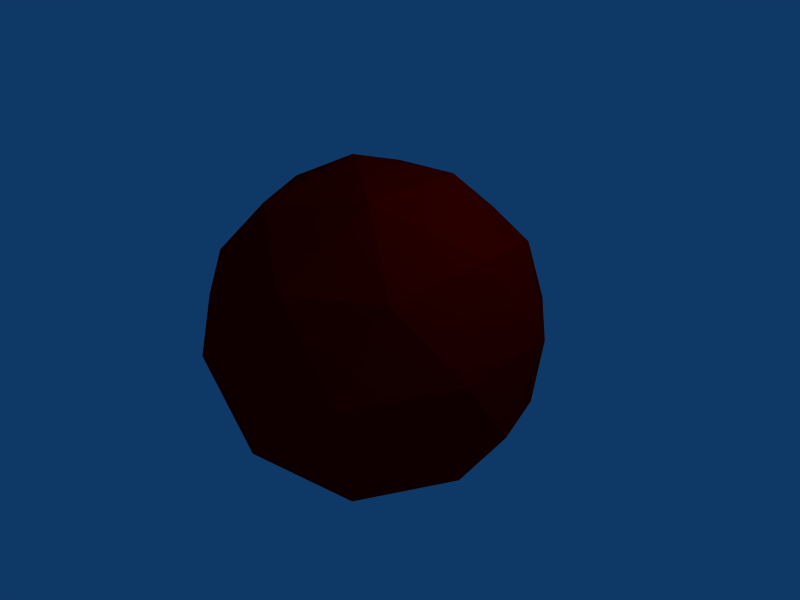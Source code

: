# Source: waypoint.blend  (saved by Blender 2.49.2; exported with 4.5.12 LTS)
import bpy
from mathutils import Matrix  # noqa: F401  (used for matrix-valued properties, if any)

bpy.ops.wm.read_factory_settings(use_empty=True)
scene = bpy.context.scene
scene.name = 'Scene'

# ---- collections
col_collection_1 = bpy.data.collections.new('Collection 1'); scene.collection.children.link(col_collection_1)

# ---- materials (node trees are filled in below, after node groups)
mat_material_001 = bpy.data.materials.new('Material.001')
mat_material_001.alpha_threshold = 0.0
mat_material_001.diffuse_color = (1.0, 0.0, 0.0, 1.0)
mat_material_001.roughness = 0.5
mat_material_001.line_color = (0.0, 0.0, 0.0, 0.3577)

# ---- material node trees

# ---- world
world_world = bpy.data.worlds.new('World'); scene.world = world_world
world_world.color = (0.05656, 0.2208, 0.4)
world_world.use_sun_shadow = False
world_world.sun_shadow_jitter_overblur = 0.0
world_world.cycles.sampling_method = 'MANUAL'
world_world.cycles.sample_map_resolution = 256

# ---- cameras
cam_camera = bpy.data.cameras.new('Camera')
cam_camera.passepartout_alpha = 0.2
cam_camera.clip_end = 100.0
cam_camera.lens = 35.0
cam_camera.ortho_scale = 7.314
cam_camera.show_passepartout = False
cam_camera.show_safe_areas = True
cam_camera.dof.focus_distance = 0.0
cam_camera.dof.aperture_fstop = 128.0

# ---- lights
light_spot = bpy.data.lights.new('Spot', 'POINT')
light_spot.transmission_factor = 0.0
light_spot.cutoff_distance = 30.0
light_spot.energy = 100.0
light_spot.shadow_buffer_clip_start = 1.001
light_spot.shadow_soft_size = 1.0
light_spot.shadow_maximum_resolution = 0.006
light_spot.use_absolute_resolution = True
light_spot.cycles.use_multiple_importance_sampling = False

# ---- meshes
me_sphere = bpy.data.meshes.new('Sphere')
me_sphere.from_pydata([(0.3595, 0.02924, -2.474), (-1.684, 1.25, -1.36), (0.7521, 2.167, -0.9949), (2.372, 0.1068, -0.7839), (0.9357, -2.083, -1.018), (-1.571, -1.376, -1.374), (-0.9357, 2.083, 1.018), (1.571, 1.376, 1.374), (1.684, -1.25, 1.36), (-0.7521, -2.167, 0.9949), (-2.372, -0.1068, 0.7839), (-0.3595, -0.02924, 2.474), (-0.7787, 0.7521, -2.253), (0.6534, 1.291, -2.039), (-0.548, 2.008, -1.384), (-0.7121, -0.7915, -2.262), (-1.913, -0.07377, -1.607), (1.605, 0.07997, -1.915), (1.836, 1.336, -1.046), (0.7613, -1.207, -2.053), (1.944, -1.161, -1.059), (-0.3734, -2.033, -1.407), (-2.317, -0.8715, -0.3471), (-2.384, 0.6721, -0.3386), (-1.54, 1.959, -0.2007), (-0.1079, 2.498, 0.01383), (1.365, 2.082, 0.2231), (2.317, 0.8715, 0.3471), (2.384, -0.6721, 0.3386), (1.54, -1.959, 0.2007), (0.1079, -2.498, -0.01383), (-1.365, -2.082, -0.2231), (-1.944, 1.161, 1.059), (0.3734, 2.033, 1.407), (1.913, 0.07377, 1.607), (0.548, -2.008, 1.384), (-1.836, -1.336, 1.046), (-1.605, -0.07997, 1.915), (-0.7613, 1.207, 2.053), (0.7121, 0.7915, 2.262), (0.7787, -0.7521, 2.253), (-0.6534, -1.291, 2.039)], [], [(14, 12, 1), (12, 14, 13), (2, 13, 14), (13, 0, 12), (16, 1, 12), (12, 15, 16), (5, 16, 15), (12, 0, 15), (18, 13, 2), (13, 18, 17), (3, 17, 18), (17, 0, 13), (20, 17, 3), (17, 20, 19), (4, 19, 20), (19, 0, 17), (21, 19, 4), (19, 21, 15), (5, 15, 21), (15, 0, 19), (23, 1, 16), (16, 22, 23), (10, 23, 22), (22, 16, 5), (25, 2, 14), (14, 24, 25), (6, 25, 24), (24, 14, 1), (27, 3, 18), (18, 26, 27), (7, 27, 26), (26, 18, 2), (29, 4, 20), (20, 28, 29), (8, 29, 28), (28, 20, 3), (31, 5, 21), (21, 30, 31), (9, 31, 30), (30, 21, 4), (32, 23, 10), (23, 32, 24), (6, 24, 32), (24, 1, 23), (33, 25, 6), (25, 33, 26), (7, 26, 33), (26, 2, 25), (34, 27, 7), (27, 34, 28), (8, 28, 34), (28, 3, 27), (35, 29, 8), (29, 35, 30), (9, 30, 35), (30, 4, 29), (36, 31, 9), (31, 36, 22), (10, 22, 36), (22, 5, 31), (38, 6, 32), (32, 37, 38), (11, 38, 37), (37, 32, 10), (39, 7, 33), (33, 38, 39), (11, 39, 38), (38, 33, 6), (40, 8, 34), (34, 39, 40), (11, 40, 39), (39, 34, 7), (41, 9, 35), (35, 40, 41), (11, 41, 40), (40, 35, 8), (37, 10, 36), (36, 41, 37), (11, 37, 41), (41, 36, 9)])
me_sphere.materials.append(None)
me_sphere.use_remesh_preserve_volume = False
me_sphere.use_remesh_preserve_attributes = False
me_sphere.use_mirror_vertex_groups = False
me_sphere.update()

# ---- objects
ob_sphere = bpy.data.objects.new('Sphere', me_sphere)
ob_lamp = bpy.data.objects.new('Lamp', light_spot)
ob_camera = bpy.data.objects.new('Camera', cam_camera)

# ---- transforms, parenting, visibility, modifiers, constraints
ob_sphere.location = (0.0, 0.0, 0.0)
ob_sphere.lock_rotations_4d = False
ob_sphere.empty_display_type = 'ARROWS'
ob_sphere.lineart.crease_threshold = 0.0
ob_sphere.material_slots[0].link = 'OBJECT'; ob_sphere.material_slots[0].material = mat_material_001
ob_lamp.location = (4.076, 1.005, 5.904)
ob_lamp.rotation_euler = (0.6503, 0.05522, 1.866)
ob_lamp.lock_rotations_4d = False
ob_lamp.empty_display_type = 'ARROWS'
ob_lamp.color = (0.0, 0.0, 0.0, 0.0)
ob_lamp.lineart.crease_threshold = 0.0
ob_camera.location = (7.481, -6.508, 5.344)
ob_camera.rotation_euler = (1.109, 0.01082, 0.8149)
ob_camera.lock_rotations_4d = False
ob_camera.empty_display_type = 'ARROWS'
ob_camera.color = (0.0, 0.0, 0.0, 0.0)
ob_camera.display_type = 'WIRE'
ob_camera.lineart.crease_threshold = 0.0

# ---- collection membership
col_collection_1.objects.link(ob_sphere)
col_collection_1.objects.link(ob_lamp)
col_collection_1.objects.link(ob_camera)

# ---- scene / render settings (as saved in the file)
scene.camera = ob_camera
scene.frame_start = 1; scene.frame_end = 250; scene.frame_set(1)
scene.render.engine = 'BLENDER_EEVEE_NEXT'
scene.render.image_settings.file_format = 'JPEG'
scene.render.image_settings.color_mode = 'RGB'
scene.render.image_settings.compression = 90
scene.render.resolution_x = 800
scene.render.resolution_y = 600
scene.render.pixel_aspect_x = 100.0
scene.render.pixel_aspect_y = 100.0
scene.render.fps = 25
scene.render.dither_intensity = 0.0
scene.render.use_compositing = False
scene.render.use_sequencer = False
scene.render.bake_margin = 2
scene.render.bake_bias = 0.0
scene.render.use_stamp_time = False
scene.render.use_stamp_date = False
scene.render.use_stamp_frame = False
scene.render.use_stamp_camera = False
scene.render.use_stamp_scene = False
scene.render.use_stamp_filename = False
scene.render.use_stamp_render_time = False
scene.render.stamp_font_size = 0
scene.cycles.use_denoising = False
scene.cycles.samples = 10
scene.cycles.sampling_pattern = 'TABULATED_SOBOL'
scene.cycles.light_sampling_threshold = 0.0
scene.cycles.use_adaptive_sampling = False
scene.cycles.use_light_tree = False
scene.cycles.blur_glossy = 0.0
scene.cycles.volume_bounces = 1
scene.cycles.pixel_filter_type = 'GAUSSIAN'
scene.cycles.sample_clamp_indirect = 0.0
scene.view_settings.view_transform = 'Raw'
bpy.context.view_layer.update()
